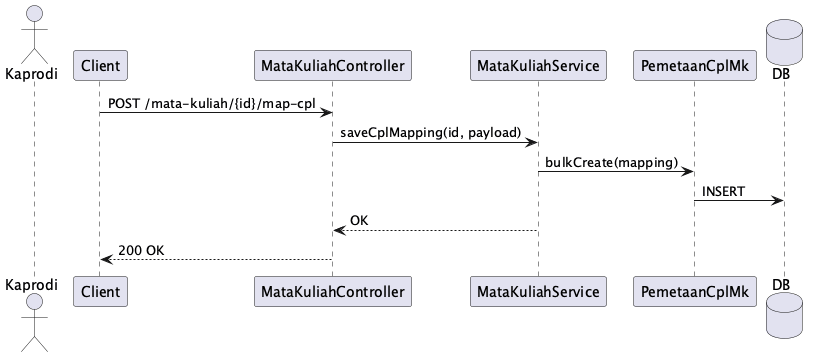

The diagram above was rendered by PlantUML. Its source (embedded in the PNG):
@startuml
actor Kaprodi
participant Client
participant MataKuliahController as Controller
participant MataKuliahService as Service
participant PemetaanCplMk as Pemetaan
database DB

Client -> Controller: POST /mata-kuliah/{id}/map-cpl
Controller -> Service: saveCplMapping(id, payload)
Service -> Pemetaan: bulkCreate(mapping)
Pemetaan -> DB: INSERT
Service --> Controller: OK
Controller --> Client: 200 OK
@enduml